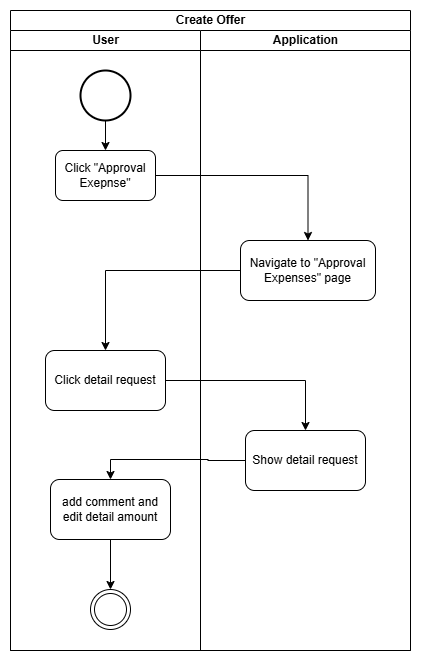

The diagram above was exported from draw.io. Its source (the exported page's mxGraphModel, read from the mxfile embedded in the PNG):
<mxGraphModel dx="868" dy="439" grid="1" gridSize="10" guides="1" tooltips="1" connect="1" arrows="1" fold="1" page="1" pageScale="1" pageWidth="850" pageHeight="1100" math="0" shadow="0">
  <root>
    <mxCell id="0" />
    <mxCell id="1" parent="0" />
    <mxCell id="3CvYFfNNNltY7XMybsaZ-1" value="Create Offer" style="swimlane;childLayout=stackLayout;resizeParent=1;resizeParentMax=0;startSize=20;html=1;" vertex="1" parent="1">
      <mxGeometry x="590" y="30" width="400" height="640" as="geometry" />
    </mxCell>
    <mxCell id="3CvYFfNNNltY7XMybsaZ-2" value="User" style="swimlane;startSize=20;html=1;" vertex="1" parent="3CvYFfNNNltY7XMybsaZ-1">
      <mxGeometry y="20" width="190" height="620" as="geometry" />
    </mxCell>
    <mxCell id="a2Q6wb6kLNOZeYPgsEp2-13" style="edgeStyle=orthogonalEdgeStyle;rounded=0;orthogonalLoop=1;jettySize=auto;html=1;" edge="1" parent="3CvYFfNNNltY7XMybsaZ-2" source="3CvYFfNNNltY7XMybsaZ-5" target="3CvYFfNNNltY7XMybsaZ-7">
      <mxGeometry relative="1" as="geometry" />
    </mxCell>
    <mxCell id="3CvYFfNNNltY7XMybsaZ-5" value="" style="strokeWidth=2;html=1;shape=mxgraph.flowchart.start_2;whiteSpace=wrap;" vertex="1" parent="3CvYFfNNNltY7XMybsaZ-2">
      <mxGeometry x="69.99999999999955" y="40" width="50" height="50" as="geometry" />
    </mxCell>
    <mxCell id="3CvYFfNNNltY7XMybsaZ-7" value="Click &quot;Approval Exepnse&quot;" style="rounded=1;whiteSpace=wrap;html=1;" vertex="1" parent="3CvYFfNNNltY7XMybsaZ-2">
      <mxGeometry x="45" y="120" width="100" height="50" as="geometry" />
    </mxCell>
    <mxCell id="a2Q6wb6kLNOZeYPgsEp2-9" value="Click detail request" style="rounded=1;whiteSpace=wrap;html=1;" vertex="1" parent="3CvYFfNNNltY7XMybsaZ-2">
      <mxGeometry x="34.999999999999545" y="320" width="120" height="60" as="geometry" />
    </mxCell>
    <mxCell id="3CvYFfNNNltY7XMybsaZ-3" value="Application" style="swimlane;startSize=20;html=1;" vertex="1" parent="3CvYFfNNNltY7XMybsaZ-1">
      <mxGeometry x="190" y="20" width="210" height="620" as="geometry" />
    </mxCell>
    <mxCell id="3CvYFfNNNltY7XMybsaZ-6" value="Navigate to &quot;Approval Expenses&quot; page" style="rounded=1;whiteSpace=wrap;html=1;" vertex="1" parent="3CvYFfNNNltY7XMybsaZ-3">
      <mxGeometry x="40" y="210" width="135" height="60" as="geometry" />
    </mxCell>
    <mxCell id="a2Q6wb6kLNOZeYPgsEp2-10" value="Show detail request" style="rounded=1;whiteSpace=wrap;html=1;" vertex="1" parent="3CvYFfNNNltY7XMybsaZ-3">
      <mxGeometry x="44.999999999999545" y="400" width="120" height="60" as="geometry" />
    </mxCell>
    <mxCell id="a2Q6wb6kLNOZeYPgsEp2-14" style="edgeStyle=orthogonalEdgeStyle;rounded=0;orthogonalLoop=1;jettySize=auto;html=1;" edge="1" parent="3CvYFfNNNltY7XMybsaZ-1" source="3CvYFfNNNltY7XMybsaZ-7" target="3CvYFfNNNltY7XMybsaZ-6">
      <mxGeometry relative="1" as="geometry" />
    </mxCell>
    <mxCell id="a2Q6wb6kLNOZeYPgsEp2-15" style="edgeStyle=orthogonalEdgeStyle;rounded=0;orthogonalLoop=1;jettySize=auto;html=1;" edge="1" parent="3CvYFfNNNltY7XMybsaZ-1" source="3CvYFfNNNltY7XMybsaZ-6" target="a2Q6wb6kLNOZeYPgsEp2-9">
      <mxGeometry relative="1" as="geometry" />
    </mxCell>
    <mxCell id="a2Q6wb6kLNOZeYPgsEp2-16" style="edgeStyle=orthogonalEdgeStyle;rounded=0;orthogonalLoop=1;jettySize=auto;html=1;" edge="1" parent="3CvYFfNNNltY7XMybsaZ-1" source="a2Q6wb6kLNOZeYPgsEp2-9" target="a2Q6wb6kLNOZeYPgsEp2-10">
      <mxGeometry relative="1" as="geometry" />
    </mxCell>
    <mxCell id="a2Q6wb6kLNOZeYPgsEp2-18" style="edgeStyle=orthogonalEdgeStyle;rounded=0;orthogonalLoop=1;jettySize=auto;html=1;entryX=0.5;entryY=0;entryDx=0;entryDy=0;" edge="1" parent="1" source="a2Q6wb6kLNOZeYPgsEp2-11" target="a2Q6wb6kLNOZeYPgsEp2-12">
      <mxGeometry relative="1" as="geometry" />
    </mxCell>
    <mxCell id="a2Q6wb6kLNOZeYPgsEp2-11" value="add comment and edit detail amount" style="rounded=1;whiteSpace=wrap;html=1;" vertex="1" parent="1">
      <mxGeometry x="630" y="499" width="120" height="60" as="geometry" />
    </mxCell>
    <mxCell id="a2Q6wb6kLNOZeYPgsEp2-12" value="" style="ellipse;shape=doubleEllipse;html=1;dashed=0;whiteSpace=wrap;aspect=fixed;" vertex="1" parent="1">
      <mxGeometry x="670" y="609" width="40" height="40" as="geometry" />
    </mxCell>
    <mxCell id="a2Q6wb6kLNOZeYPgsEp2-17" style="edgeStyle=orthogonalEdgeStyle;rounded=0;orthogonalLoop=1;jettySize=auto;html=1;entryX=0.5;entryY=0;entryDx=0;entryDy=0;" edge="1" parent="1" source="a2Q6wb6kLNOZeYPgsEp2-10" target="a2Q6wb6kLNOZeYPgsEp2-11">
      <mxGeometry relative="1" as="geometry" />
    </mxCell>
  </root>
</mxGraphModel>